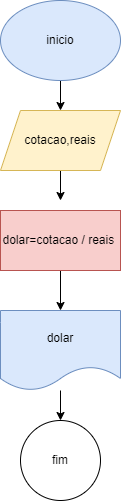

The diagram above was exported from draw.io. Its source (the exported page's mxGraphModel, read from the mxfile embedded in the PNG):
<mxGraphModel dx="1114" dy="616" grid="1" gridSize="10" guides="1" tooltips="1" connect="1" arrows="1" fold="1" page="1" pageScale="1" pageWidth="827" pageHeight="1169" math="0" shadow="0">
  <root>
    <mxCell id="0" />
    <mxCell id="1" parent="0" />
    <mxCell id="L-1NHw5o4Sv2H6erKdDf-5" value="" style="edgeStyle=orthogonalEdgeStyle;rounded=0;orthogonalLoop=1;jettySize=auto;html=1;" edge="1" parent="1" source="L-1NHw5o4Sv2H6erKdDf-1" target="L-1NHw5o4Sv2H6erKdDf-2">
      <mxGeometry relative="1" as="geometry" />
    </mxCell>
    <mxCell id="L-1NHw5o4Sv2H6erKdDf-1" value="inicio" style="ellipse;whiteSpace=wrap;html=1;fillColor=#dae8fc;strokeColor=#6c8ebf;" vertex="1" parent="1">
      <mxGeometry x="340" y="60" width="120" height="80" as="geometry" />
    </mxCell>
    <mxCell id="L-1NHw5o4Sv2H6erKdDf-6" value="" style="edgeStyle=orthogonalEdgeStyle;rounded=0;orthogonalLoop=1;jettySize=auto;html=1;" edge="1" parent="1" source="L-1NHw5o4Sv2H6erKdDf-2">
      <mxGeometry relative="1" as="geometry">
        <mxPoint x="400" y="260" as="targetPoint" />
      </mxGeometry>
    </mxCell>
    <mxCell id="L-1NHw5o4Sv2H6erKdDf-2" value="cotacao,reais" style="shape=parallelogram;perimeter=parallelogramPerimeter;whiteSpace=wrap;html=1;fixedSize=1;fillColor=#fff2cc;strokeColor=#d6b656;" vertex="1" parent="1">
      <mxGeometry x="340" y="170" width="120" height="60" as="geometry" />
    </mxCell>
    <mxCell id="L-1NHw5o4Sv2H6erKdDf-7" value="" style="edgeStyle=orthogonalEdgeStyle;rounded=0;orthogonalLoop=1;jettySize=auto;html=1;" edge="1" parent="1" target="L-1NHw5o4Sv2H6erKdDf-4">
      <mxGeometry relative="1" as="geometry">
        <mxPoint x="400" y="320" as="sourcePoint" />
      </mxGeometry>
    </mxCell>
    <mxCell id="L-1NHw5o4Sv2H6erKdDf-10" value="" style="edgeStyle=orthogonalEdgeStyle;rounded=0;orthogonalLoop=1;jettySize=auto;html=1;" edge="1" parent="1" source="L-1NHw5o4Sv2H6erKdDf-4" target="L-1NHw5o4Sv2H6erKdDf-9">
      <mxGeometry relative="1" as="geometry" />
    </mxCell>
    <mxCell id="L-1NHw5o4Sv2H6erKdDf-4" value="dolar" style="shape=document;whiteSpace=wrap;html=1;boundedLbl=1;fillColor=#dae8fc;strokeColor=#6c8ebf;" vertex="1" parent="1">
      <mxGeometry x="340" y="370" width="120" height="80" as="geometry" />
    </mxCell>
    <mxCell id="L-1NHw5o4Sv2H6erKdDf-8" value="dolar=cotacao / reais&amp;nbsp;" style="rounded=0;whiteSpace=wrap;html=1;fillColor=#f8cecc;strokeColor=#b85450;" vertex="1" parent="1">
      <mxGeometry x="340" y="270" width="120" height="60" as="geometry" />
    </mxCell>
    <mxCell id="L-1NHw5o4Sv2H6erKdDf-9" value="fim" style="ellipse;whiteSpace=wrap;html=1;aspect=fixed;" vertex="1" parent="1">
      <mxGeometry x="360" y="480" width="80" height="80" as="geometry" />
    </mxCell>
  </root>
</mxGraphModel>